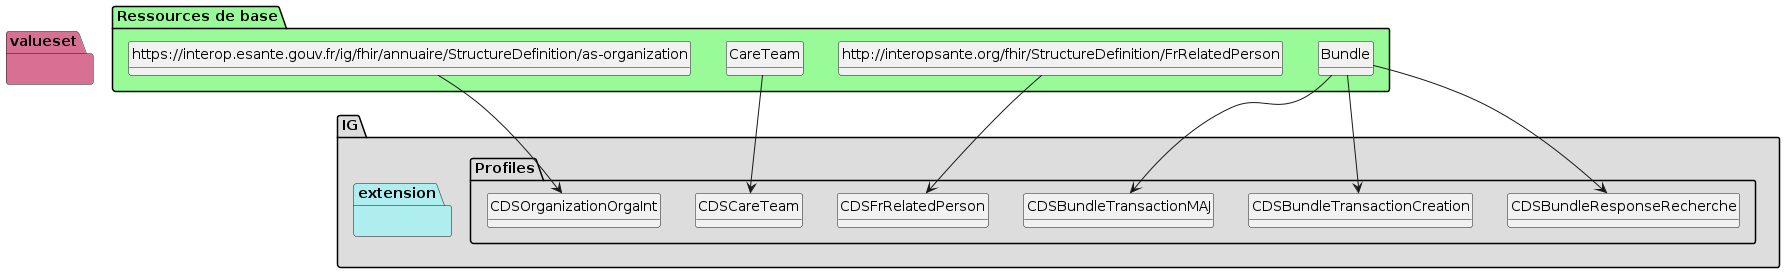

The diagram above was rendered by PlantUML. Its source (embedded in the PNG):
@startuml
set namespaceSeparator ?
hide circle
hide class fields

package IG #DDDDDD{

     package Profiles #DDDDDD{

        class CDSBundleResponseRecherche{

             Bundle.type => [None..None]
             Bundle.entry => [None..None]
             Bundle.entry:careTeam => [0..*]
             Bundle.entry:careTeam.resource => [1..None]
             Bundle.entry:careTeam.search.mode => [None..None]
             Bundle.entry:careTeam.request => [None..0]
             Bundle.entry:careTeam.response => [None..0]
             Bundle.entry:patient => [0..*]
             Bundle.entry:patient.resource => [1..None]
             Bundle.entry:patient.search.mode => [None..None]
             Bundle.entry:patient.request => [None..0]
             Bundle.entry:patient.response => [None..0]
             Bundle.entry:relatedPerson => [0..*]
             Bundle.entry:relatedPerson.resource => [1..None]
             Bundle.entry:relatedPerson.search.mode => [None..None]
             Bundle.entry:relatedPerson.request => [None..0]
             Bundle.entry:relatedPerson.response => [None..0]
             Bundle.entry:organization => [0..*]
             Bundle.entry:organization.resource => [1..None]
             Bundle.entry:organization.search.mode => [None..None]
             Bundle.entry:organization.request => [None..0]
             Bundle.entry:organization.response => [None..0]
             Bundle.entry:organizationInterne => [0..*]
             Bundle.entry:organizationInterne.resource => [1..None]
             Bundle.entry:organizationInterne.search.mode => [None..None]
             Bundle.entry:organizationInterne.request => [None..0]
             Bundle.entry:organizationInterne.response => [None..0]
             Bundle.entry:practitionerRoleOrg => [0..*]
             Bundle.entry:practitionerRoleOrg.resource => [1..None]
             Bundle.entry:practitionerRoleOrg.search.mode => [None..None]
             Bundle.entry:practitionerRoleOrg.request => [None..0]
             Bundle.entry:practitionerRoleOrg.response => [None..0]
             Bundle.entry:practitionerPro => [0..*]
             Bundle.entry:practitionerPro.resource => [1..None]
             Bundle.entry:practitionerPro.search.mode => [None..None]
             Bundle.entry:practitionerPro.request => [None..0]
             Bundle.entry:practitionerPro.response => [None..0]
        } 

        class CDSBundleTransactionCreation{

             Bundle.type => [None..None]
             Bundle.entry => [2..None]
             Bundle.entry:careTeam => [1..1]
             Bundle.entry:careTeam.resource => [1..None]
             Bundle.entry:careTeam.request.method => [None..None]
             Bundle.entry:careTeam.response => [None..0]
             Bundle.entry:patient => [1..1]
             Bundle.entry:patient.resource => [1..None]
             Bundle.entry:patient.request.method => [None..None]
             Bundle.entry:patient.response => [None..0]
             Bundle.entry:relatedPerson => [0..*]
             Bundle.entry:relatedPerson.resource => [1..None]
             Bundle.entry:relatedPerson.request.method => [None..None]
             Bundle.entry:relatedPerson.response => [None..0]
             Bundle.entry:organization => [0..*]
             Bundle.entry:organization.resource => [1..None]
             Bundle.entry:organization.request.method => [None..None]
             Bundle.entry:organization.response => [None..0]
             Bundle.entry:organizationInterne => [0..*]
             Bundle.entry:organizationInterne.resource => [1..None]
             Bundle.entry:organizationInterne.request.method => [None..None]
             Bundle.entry:organizationInterne.response => [None..0]
             Bundle.entry:practitionerRoleOrg => [0..*]
             Bundle.entry:practitionerRoleOrg.resource => [1..None]
             Bundle.entry:practitionerRoleOrg.request.method => [None..None]
             Bundle.entry:practitionerRoleOrg.response => [None..0]
             Bundle.entry:practitionerPro => [0..*]
             Bundle.entry:practitionerPro.resource => [1..None]
             Bundle.entry:practitionerPro.request.method => [None..None]
             Bundle.entry:practitionerPro.response => [None..0]
        } 

        class CDSBundleTransactionMAJ{

             Bundle.type => [None..None]
             Bundle.entry => [1..None]
             Bundle.entry:careTeam => [0..*]
             Bundle.entry:careTeam.resource => [1..None]
             Bundle.entry:careTeam.request.method => [None..None]
             Bundle.entry:careTeam.response => [None..0]
             Bundle.entry:patient => [0..*]
             Bundle.entry:patient.resource => [1..None]
             Bundle.entry:patient.request.method => [None..None]
             Bundle.entry:patient.response => [None..0]
             Bundle.entry:relatedPerson => [0..*]
             Bundle.entry:relatedPerson.resource => [1..None]
             Bundle.entry:relatedPerson.request.method => [None..None]
             Bundle.entry:relatedPerson.response => [None..0]
             Bundle.entry:organization => [0..*]
             Bundle.entry:organization.resource => [1..None]
             Bundle.entry:organization.request.method => [None..None]
             Bundle.entry:organization.response => [None..0]
             Bundle.entry:organizationInterne => [0..*]
             Bundle.entry:organizationInterne.resource => [1..None]
             Bundle.entry:organizationInterne.request.method => [None..None]
             Bundle.entry:organizationInterne.response => [None..0]
             Bundle.entry:practitionerRoleOrg => [0..*]
             Bundle.entry:practitionerRoleOrg.resource => [1..None]
             Bundle.entry:practitionerRoleOrg.request.method => [None..None]
             Bundle.entry:practitionerRoleOrg.response => [None..0]
             Bundle.entry:practitionerPro => [0..*]
             Bundle.entry:practitionerPro.resource => [1..None]
             Bundle.entry:practitionerPro.request.method => [None..None]
             Bundle.entry:practitionerPro.response => [None..0]
        } 

        class CDSFrRelatedPerson{

             RelatedPerson.meta => [1..None]
             RelatedPerson.relationship:RolePerson => [1..None]
             RelatedPerson.relationship:RelatedPerson => [None..1]
             RelatedPerson.name => [1..1]
             RelatedPerson.name.family => [1..None]
             RelatedPerson.name.given => [None..1]
             RelatedPerson.telecom => [1..None]
        } 

        class CDSCareTeam{

             CareTeam.meta => [1..None]
             CareTeam.identifier => [1..1]
             CareTeam.identifier.value => [1..None]
             CareTeam.status => [1..None]
             CareTeam.subject => [1..None]
             CareTeam.encounter => [None..None]
             CareTeam.period => [1..None]
             CareTeam.period.start => [1..None]
             CareTeam.participant => [None..None]
             CareTeam.participant.member => [1..None]
             CareTeam.participant.period => [None..None]
             CareTeam.participant.period.start => [1..None]
        } 

        class CDSOrganizationOrgaInt{

             Organization.id => [1..None]
             Organization.meta => [1..None]
             Organization.identifier => [None..1]
             Organization.identifier:sirene => [None..1]
             Organization.identifier:finess => [None..1]
             Organization.identifier:adeliRang => [None..1]
             Organization.identifier:rppsRang => [None..1]
             Organization.telecom => [1..None]
             Organization.partOf => [1..None]
         }

     }
     package extension #paleturquoise {


         }
     }
     package valueset #PaleVioletRed{
       }

package "Ressources de base" #palegreen {

 class "Bundle" as  class94c51f19c37f96ed231f5a0ae512b2a8 

    class94c51f19c37f96ed231f5a0ae512b2a8 --> CDSBundleResponseRecherche

 class "Bundle" as  class94c51f19c37f96ed231f5a0ae512b2a8 

    class94c51f19c37f96ed231f5a0ae512b2a8 --> CDSBundleTransactionCreation

 class "Bundle" as  class94c51f19c37f96ed231f5a0ae512b2a8 

    class94c51f19c37f96ed231f5a0ae512b2a8 --> CDSBundleTransactionMAJ

 class "http://interopsante.org/fhir/StructureDefinition/FrRelatedPerson" as  classb45d3f0c18219724abc29fdd5bf6d42f 

    classb45d3f0c18219724abc29fdd5bf6d42f --> CDSFrRelatedPerson

 class "CareTeam" as  class99bade88e2b9cdcc23b2ec3bcc841176 

    class99bade88e2b9cdcc23b2ec3bcc841176 --> CDSCareTeam

 class "https://interop.esante.gouv.fr/ig/fhir/annuaire/StructureDefinition/as-organization" as  class02104d9d29574b85b8bdd491de969f0d 

    class02104d9d29574b85b8bdd491de969f0d --> CDSOrganizationOrgaInt
}
@enduml